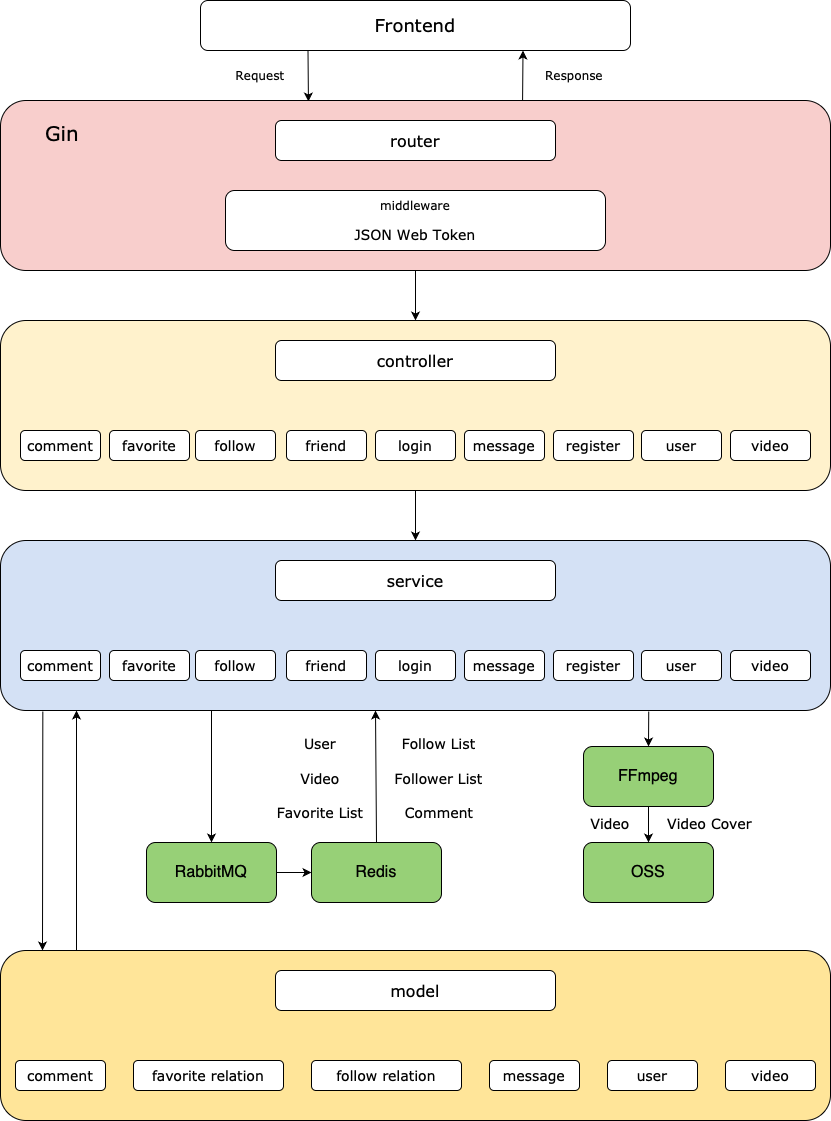

The diagram above was exported from draw.io. Its source (the exported page's mxGraphModel, read from the mxfile embedded in the PNG):
<mxGraphModel dx="954" dy="647" grid="0" gridSize="10" guides="1" tooltips="1" connect="1" arrows="1" fold="1" page="1" pageScale="1" pageWidth="850" pageHeight="1100" background="#FFFFFF" math="0" shadow="0">
  <root>
    <mxCell id="0" />
    <mxCell id="1" parent="0" />
    <mxCell id="_6umiTROOtZryw02VsF--36" style="edgeStyle=none;rounded=0;orthogonalLoop=1;jettySize=auto;html=1;exitX=0.25;exitY=1;exitDx=0;exitDy=0;entryX=0.371;entryY=0.006;entryDx=0;entryDy=0;entryPerimeter=0;" edge="1" parent="1" source="_6umiTROOtZryw02VsF--1" target="_6umiTROOtZryw02VsF--5">
      <mxGeometry relative="1" as="geometry" />
    </mxCell>
    <mxCell id="_6umiTROOtZryw02VsF--39" style="edgeStyle=none;rounded=0;orthogonalLoop=1;jettySize=auto;html=1;exitX=0.629;exitY=0.006;exitDx=0;exitDy=0;entryX=0.75;entryY=1;entryDx=0;entryDy=0;exitPerimeter=0;" edge="1" parent="1" source="_6umiTROOtZryw02VsF--5" target="_6umiTROOtZryw02VsF--1">
      <mxGeometry relative="1" as="geometry">
        <mxPoint x="534" y="152" as="sourcePoint" />
      </mxGeometry>
    </mxCell>
    <mxCell id="_6umiTROOtZryw02VsF--1" value="&lt;font color=&quot;#000000&quot; style=&quot;font-size: 18px;&quot;&gt;Frontend&lt;/font&gt;" style="rounded=1;whiteSpace=wrap;html=1;fillColor=#FFFFFF;fontColor=#ffffff;strokeColor=#000000;fontFamily=Verdana;fillStyle=solid;" vertex="1" parent="1">
      <mxGeometry x="210" y="50" width="430" height="50" as="geometry" />
    </mxCell>
    <mxCell id="_6umiTROOtZryw02VsF--72" style="edgeStyle=none;rounded=0;orthogonalLoop=1;jettySize=auto;html=1;exitX=0.5;exitY=1;exitDx=0;exitDy=0;entryX=0.5;entryY=0;entryDx=0;entryDy=0;" edge="1" parent="1" source="_6umiTROOtZryw02VsF--5" target="_6umiTROOtZryw02VsF--16">
      <mxGeometry relative="1" as="geometry" />
    </mxCell>
    <mxCell id="_6umiTROOtZryw02VsF--5" value="" style="rounded=1;whiteSpace=wrap;html=1;fillColor=#F8CECC;" vertex="1" parent="1">
      <mxGeometry x="10" y="150" width="830" height="170" as="geometry" />
    </mxCell>
    <mxCell id="_6umiTROOtZryw02VsF--12" value="&lt;font face=&quot;Verdana&quot;&gt;Request&lt;/font&gt;" style="text;html=1;strokeColor=none;fillColor=none;align=center;verticalAlign=middle;whiteSpace=wrap;rounded=0;" vertex="1" parent="1">
      <mxGeometry x="240" y="110" width="60" height="30" as="geometry" />
    </mxCell>
    <mxCell id="_6umiTROOtZryw02VsF--13" value="&lt;font face=&quot;Verdana&quot;&gt;Response&lt;/font&gt;" style="text;html=1;strokeColor=none;fillColor=none;align=center;verticalAlign=middle;whiteSpace=wrap;rounded=0;" vertex="1" parent="1">
      <mxGeometry x="554" y="110" width="60" height="30" as="geometry" />
    </mxCell>
    <mxCell id="_6umiTROOtZryw02VsF--14" value="&lt;font style=&quot;font-size: 16px;&quot; face=&quot;Verdana&quot;&gt;router&lt;/font&gt;" style="rounded=1;whiteSpace=wrap;html=1;fillColor=#FFFFFF;" vertex="1" parent="1">
      <mxGeometry x="285" y="170" width="280" height="40" as="geometry" />
    </mxCell>
    <mxCell id="_6umiTROOtZryw02VsF--15" value="&lt;font face=&quot;Verdana&quot;&gt;middleware&lt;/font&gt;&lt;br&gt;&lt;br&gt;&lt;font style=&quot;font-size: 14px;&quot; face=&quot;Verdana&quot;&gt;JSON Web Token&lt;/font&gt;" style="rounded=1;whiteSpace=wrap;html=1;fillColor=#FFFFFF;" vertex="1" parent="1">
      <mxGeometry x="235" y="240" width="380" height="60" as="geometry" />
    </mxCell>
    <mxCell id="_6umiTROOtZryw02VsF--73" style="edgeStyle=none;rounded=0;orthogonalLoop=1;jettySize=auto;html=1;exitX=0.5;exitY=1;exitDx=0;exitDy=0;entryX=0.5;entryY=0;entryDx=0;entryDy=0;" edge="1" parent="1" source="_6umiTROOtZryw02VsF--16" target="_6umiTROOtZryw02VsF--60">
      <mxGeometry relative="1" as="geometry" />
    </mxCell>
    <mxCell id="_6umiTROOtZryw02VsF--16" value="" style="rounded=1;whiteSpace=wrap;html=1;fillColor=#FFF2CC;" vertex="1" parent="1">
      <mxGeometry x="10" y="370" width="830" height="170" as="geometry" />
    </mxCell>
    <mxCell id="_6umiTROOtZryw02VsF--18" value="&lt;font style=&quot;font-size: 16px;&quot; face=&quot;Verdana&quot;&gt;controller&lt;/font&gt;" style="rounded=1;whiteSpace=wrap;html=1;fillColor=#FFFFFF;" vertex="1" parent="1">
      <mxGeometry x="285" y="390" width="280" height="40" as="geometry" />
    </mxCell>
    <mxCell id="_6umiTROOtZryw02VsF--19" value="&lt;font style=&quot;font-size: 20px;&quot; face=&quot;Verdana&quot;&gt;Gin&lt;/font&gt;" style="text;html=1;strokeColor=none;fillColor=none;align=center;verticalAlign=middle;whiteSpace=wrap;rounded=0;" vertex="1" parent="1">
      <mxGeometry x="42" y="167" width="60" height="30" as="geometry" />
    </mxCell>
    <mxCell id="_6umiTROOtZryw02VsF--60" value="" style="rounded=1;whiteSpace=wrap;html=1;fillColor=#D4E1F5;" vertex="1" parent="1">
      <mxGeometry x="10" y="590" width="830" height="170" as="geometry" />
    </mxCell>
    <mxCell id="_6umiTROOtZryw02VsF--61" value="&lt;font style=&quot;font-size: 16px;&quot; face=&quot;Verdana&quot;&gt;service&lt;/font&gt;" style="rounded=1;whiteSpace=wrap;html=1;fillColor=#FFFFFF;" vertex="1" parent="1">
      <mxGeometry x="285" y="610" width="280" height="40" as="geometry" />
    </mxCell>
    <mxCell id="_6umiTROOtZryw02VsF--74" value="" style="rounded=1;whiteSpace=wrap;html=1;fillColor=#FFE599;" vertex="1" parent="1">
      <mxGeometry x="10" y="1000" width="830" height="170" as="geometry" />
    </mxCell>
    <mxCell id="_6umiTROOtZryw02VsF--75" value="&lt;font style=&quot;font-size: 16px;&quot; face=&quot;Verdana&quot;&gt;model&lt;/font&gt;" style="rounded=1;whiteSpace=wrap;html=1;fillColor=#FFFFFF;" vertex="1" parent="1">
      <mxGeometry x="285" y="1020" width="280" height="40" as="geometry" />
    </mxCell>
    <mxCell id="_6umiTROOtZryw02VsF--85" value="" style="group" vertex="1" connectable="0" parent="1">
      <mxGeometry x="30" y="480" width="790" height="30" as="geometry" />
    </mxCell>
    <mxCell id="_6umiTROOtZryw02VsF--24" value="&lt;font face=&quot;Verdana&quot; style=&quot;font-size: 14px;&quot;&gt;video&lt;/font&gt;" style="rounded=1;whiteSpace=wrap;html=1;" vertex="1" parent="_6umiTROOtZryw02VsF--85">
      <mxGeometry x="710" width="80" height="30" as="geometry" />
    </mxCell>
    <mxCell id="_6umiTROOtZryw02VsF--21" value="&lt;font face=&quot;Verdana&quot; style=&quot;font-size: 14px;&quot;&gt;favorite&lt;br&gt;&lt;/font&gt;" style="rounded=1;whiteSpace=wrap;html=1;flipH=1;" vertex="1" parent="_6umiTROOtZryw02VsF--85">
      <mxGeometry x="89" width="80" height="30" as="geometry" />
    </mxCell>
    <mxCell id="_6umiTROOtZryw02VsF--22" value="&lt;font face=&quot;Verdana&quot; style=&quot;font-size: 14px;&quot;&gt;friend&lt;/font&gt;" style="rounded=1;whiteSpace=wrap;html=1;container=0;flipH=1;" vertex="1" parent="_6umiTROOtZryw02VsF--85">
      <mxGeometry x="266" width="80" height="30" as="geometry" />
    </mxCell>
    <mxCell id="_6umiTROOtZryw02VsF--25" value="&lt;font face=&quot;Verdana&quot; style=&quot;font-size: 14px;&quot;&gt;user&lt;/font&gt;" style="rounded=1;whiteSpace=wrap;html=1;flipH=1;" vertex="1" parent="_6umiTROOtZryw02VsF--85">
      <mxGeometry x="621" width="80" height="30" as="geometry" />
    </mxCell>
    <mxCell id="_6umiTROOtZryw02VsF--26" value="&lt;font face=&quot;Verdana&quot; style=&quot;font-size: 14px;&quot;&gt;register&lt;/font&gt;" style="rounded=1;whiteSpace=wrap;html=1;flipH=1;" vertex="1" parent="_6umiTROOtZryw02VsF--85">
      <mxGeometry x="533" width="80" height="30" as="geometry" />
    </mxCell>
    <mxCell id="_6umiTROOtZryw02VsF--27" value="&lt;font face=&quot;Verdana&quot; style=&quot;font-size: 14px;&quot;&gt;message&lt;/font&gt;" style="rounded=1;whiteSpace=wrap;html=1;flipH=1;" vertex="1" parent="_6umiTROOtZryw02VsF--85">
      <mxGeometry x="444" width="80" height="30" as="geometry" />
    </mxCell>
    <mxCell id="_6umiTROOtZryw02VsF--28" value="&lt;font face=&quot;Verdana&quot; style=&quot;font-size: 14px;&quot;&gt;login&lt;/font&gt;" style="rounded=1;whiteSpace=wrap;html=1;container=0;flipH=1;" vertex="1" parent="_6umiTROOtZryw02VsF--85">
      <mxGeometry x="355" width="80" height="30" as="geometry" />
    </mxCell>
    <mxCell id="_6umiTROOtZryw02VsF--20" value="&lt;font face=&quot;Verdana&quot; style=&quot;font-size: 14px;&quot;&gt;comment&lt;/font&gt;" style="rounded=1;whiteSpace=wrap;html=1;flipH=1;" vertex="1" parent="_6umiTROOtZryw02VsF--85">
      <mxGeometry width="80" height="30" as="geometry" />
    </mxCell>
    <mxCell id="_6umiTROOtZryw02VsF--23" value="&lt;font face=&quot;Verdana&quot; style=&quot;font-size: 14px;&quot;&gt;follow&lt;/font&gt;" style="rounded=1;whiteSpace=wrap;html=1;flipH=1;" vertex="1" parent="_6umiTROOtZryw02VsF--85">
      <mxGeometry x="175" width="80" height="30" as="geometry" />
    </mxCell>
    <mxCell id="_6umiTROOtZryw02VsF--86" value="" style="group" vertex="1" connectable="0" parent="1">
      <mxGeometry x="30" y="700" width="790" height="30" as="geometry" />
    </mxCell>
    <mxCell id="_6umiTROOtZryw02VsF--62" value="&lt;font face=&quot;Verdana&quot; style=&quot;font-size: 14px;&quot;&gt;video&lt;/font&gt;" style="rounded=1;whiteSpace=wrap;html=1;" vertex="1" parent="_6umiTROOtZryw02VsF--86">
      <mxGeometry x="710" width="80" height="30" as="geometry" />
    </mxCell>
    <mxCell id="_6umiTROOtZryw02VsF--63" value="&lt;font face=&quot;Verdana&quot; style=&quot;font-size: 14px;&quot;&gt;favorite&lt;br&gt;&lt;/font&gt;" style="rounded=1;whiteSpace=wrap;html=1;flipH=1;" vertex="1" parent="_6umiTROOtZryw02VsF--86">
      <mxGeometry x="89" width="80" height="30" as="geometry" />
    </mxCell>
    <mxCell id="_6umiTROOtZryw02VsF--64" value="&lt;font face=&quot;Verdana&quot; style=&quot;font-size: 14px;&quot;&gt;friend&lt;/font&gt;" style="rounded=1;whiteSpace=wrap;html=1;container=0;flipH=1;" vertex="1" parent="_6umiTROOtZryw02VsF--86">
      <mxGeometry x="266" width="80" height="30" as="geometry" />
    </mxCell>
    <mxCell id="_6umiTROOtZryw02VsF--65" value="&lt;font face=&quot;Verdana&quot; style=&quot;font-size: 14px;&quot;&gt;user&lt;/font&gt;" style="rounded=1;whiteSpace=wrap;html=1;flipH=1;" vertex="1" parent="_6umiTROOtZryw02VsF--86">
      <mxGeometry x="621" width="80" height="30" as="geometry" />
    </mxCell>
    <mxCell id="_6umiTROOtZryw02VsF--66" value="&lt;font face=&quot;Verdana&quot; style=&quot;font-size: 14px;&quot;&gt;register&lt;/font&gt;" style="rounded=1;whiteSpace=wrap;html=1;flipH=1;" vertex="1" parent="_6umiTROOtZryw02VsF--86">
      <mxGeometry x="533" width="80" height="30" as="geometry" />
    </mxCell>
    <mxCell id="_6umiTROOtZryw02VsF--67" value="&lt;font face=&quot;Verdana&quot; style=&quot;font-size: 14px;&quot;&gt;message&lt;/font&gt;" style="rounded=1;whiteSpace=wrap;html=1;flipH=1;" vertex="1" parent="_6umiTROOtZryw02VsF--86">
      <mxGeometry x="444" width="80" height="30" as="geometry" />
    </mxCell>
    <mxCell id="_6umiTROOtZryw02VsF--68" value="&lt;font face=&quot;Verdana&quot; style=&quot;font-size: 14px;&quot;&gt;login&lt;/font&gt;" style="rounded=1;whiteSpace=wrap;html=1;container=0;flipH=1;" vertex="1" parent="_6umiTROOtZryw02VsF--86">
      <mxGeometry x="355" width="80" height="30" as="geometry" />
    </mxCell>
    <mxCell id="_6umiTROOtZryw02VsF--69" value="&lt;font face=&quot;Verdana&quot; style=&quot;font-size: 14px;&quot;&gt;comment&lt;/font&gt;" style="rounded=1;whiteSpace=wrap;html=1;flipH=1;" vertex="1" parent="_6umiTROOtZryw02VsF--86">
      <mxGeometry width="80" height="30" as="geometry" />
    </mxCell>
    <mxCell id="_6umiTROOtZryw02VsF--70" value="&lt;font face=&quot;Verdana&quot; style=&quot;font-size: 14px;&quot;&gt;follow&lt;/font&gt;" style="rounded=1;whiteSpace=wrap;html=1;flipH=1;" vertex="1" parent="_6umiTROOtZryw02VsF--86">
      <mxGeometry x="175" width="80" height="30" as="geometry" />
    </mxCell>
    <mxCell id="_6umiTROOtZryw02VsF--87" value="" style="group" vertex="1" connectable="0" parent="1">
      <mxGeometry x="25" y="1110" width="800" height="30" as="geometry" />
    </mxCell>
    <mxCell id="_6umiTROOtZryw02VsF--76" value="&lt;font face=&quot;Verdana&quot; style=&quot;font-size: 14px;&quot;&gt;video&lt;/font&gt;" style="rounded=1;whiteSpace=wrap;html=1;" vertex="1" parent="_6umiTROOtZryw02VsF--87">
      <mxGeometry x="710" width="90" height="30" as="geometry" />
    </mxCell>
    <mxCell id="_6umiTROOtZryw02VsF--77" value="&lt;font face=&quot;Verdana&quot; style=&quot;font-size: 14px;&quot;&gt;favorite relation&lt;br&gt;&lt;/font&gt;" style="rounded=1;whiteSpace=wrap;html=1;flipH=1;" vertex="1" parent="_6umiTROOtZryw02VsF--87">
      <mxGeometry x="118" width="150" height="30" as="geometry" />
    </mxCell>
    <mxCell id="_6umiTROOtZryw02VsF--79" value="&lt;font face=&quot;Verdana&quot; style=&quot;font-size: 14px;&quot;&gt;user&lt;/font&gt;" style="rounded=1;whiteSpace=wrap;html=1;flipH=1;" vertex="1" parent="_6umiTROOtZryw02VsF--87">
      <mxGeometry x="592" width="90" height="30" as="geometry" />
    </mxCell>
    <mxCell id="_6umiTROOtZryw02VsF--81" value="&lt;font face=&quot;Verdana&quot; style=&quot;font-size: 14px;&quot;&gt;message&lt;/font&gt;" style="rounded=1;whiteSpace=wrap;html=1;flipH=1;" vertex="1" parent="_6umiTROOtZryw02VsF--87">
      <mxGeometry x="474" width="90" height="30" as="geometry" />
    </mxCell>
    <mxCell id="_6umiTROOtZryw02VsF--83" value="&lt;font face=&quot;Verdana&quot; style=&quot;font-size: 14px;&quot;&gt;comment&lt;/font&gt;" style="rounded=1;whiteSpace=wrap;html=1;flipH=1;" vertex="1" parent="_6umiTROOtZryw02VsF--87">
      <mxGeometry width="90" height="30" as="geometry" />
    </mxCell>
    <mxCell id="_6umiTROOtZryw02VsF--84" value="&lt;font face=&quot;Verdana&quot; style=&quot;font-size: 14px;&quot;&gt;follow relation&lt;/font&gt;" style="rounded=1;whiteSpace=wrap;html=1;flipH=1;" vertex="1" parent="_6umiTROOtZryw02VsF--87">
      <mxGeometry x="296" width="150" height="30" as="geometry" />
    </mxCell>
    <mxCell id="_6umiTROOtZryw02VsF--90" value="" style="endArrow=classic;html=1;rounded=0;exitX=0.051;exitY=1.006;exitDx=0;exitDy=0;exitPerimeter=0;" edge="1" parent="1" source="_6umiTROOtZryw02VsF--60">
      <mxGeometry width="50" height="50" relative="1" as="geometry">
        <mxPoint x="250" y="820" as="sourcePoint" />
        <mxPoint x="52" y="1000" as="targetPoint" />
      </mxGeometry>
    </mxCell>
    <mxCell id="_6umiTROOtZryw02VsF--91" value="" style="endArrow=classic;html=1;rounded=0;" edge="1" parent="1">
      <mxGeometry width="50" height="50" relative="1" as="geometry">
        <mxPoint x="86" y="1000" as="sourcePoint" />
        <mxPoint x="86" y="760" as="targetPoint" />
      </mxGeometry>
    </mxCell>
    <mxCell id="_6umiTROOtZryw02VsF--99" style="edgeStyle=none;rounded=0;orthogonalLoop=1;jettySize=auto;html=1;exitX=1;exitY=0.5;exitDx=0;exitDy=0;entryX=0;entryY=0.5;entryDx=0;entryDy=0;" edge="1" parent="1" source="_6umiTROOtZryw02VsF--92" target="_6umiTROOtZryw02VsF--98">
      <mxGeometry relative="1" as="geometry" />
    </mxCell>
    <mxCell id="_6umiTROOtZryw02VsF--106" style="edgeStyle=none;rounded=0;orthogonalLoop=1;jettySize=auto;html=1;exitX=0.5;exitY=0;exitDx=0;exitDy=0;entryX=0.5;entryY=0;entryDx=0;entryDy=0;" edge="1" parent="1" target="_6umiTROOtZryw02VsF--92">
      <mxGeometry relative="1" as="geometry">
        <mxPoint x="221" y="760" as="sourcePoint" />
      </mxGeometry>
    </mxCell>
    <mxCell id="_6umiTROOtZryw02VsF--92" value="&lt;font size=&quot;3&quot;&gt;&lt;span style=&quot;caret-color: rgb(255, 255, 255);&quot;&gt;RabbitMQ&lt;/span&gt;&lt;/font&gt;" style="rounded=1;whiteSpace=wrap;html=1;fillColor=#97D077;" vertex="1" parent="1">
      <mxGeometry x="156" y="892" width="130" height="60" as="geometry" />
    </mxCell>
    <mxCell id="_6umiTROOtZryw02VsF--102" style="edgeStyle=none;rounded=0;orthogonalLoop=1;jettySize=auto;html=1;exitX=0.5;exitY=0;exitDx=0;exitDy=0;" edge="1" parent="1" source="_6umiTROOtZryw02VsF--98">
      <mxGeometry relative="1" as="geometry">
        <mxPoint x="385" y="760" as="targetPoint" />
      </mxGeometry>
    </mxCell>
    <mxCell id="_6umiTROOtZryw02VsF--98" value="&lt;font size=&quot;3&quot;&gt;&lt;span style=&quot;caret-color: rgb(255, 255, 255);&quot;&gt;Redis&lt;/span&gt;&lt;/font&gt;" style="rounded=1;whiteSpace=wrap;html=1;fillColor=#97D077;" vertex="1" parent="1">
      <mxGeometry x="321" y="892" width="130" height="60" as="geometry" />
    </mxCell>
    <mxCell id="_6umiTROOtZryw02VsF--103" value="&lt;font face=&quot;Verdana&quot; style=&quot;font-size: 14px;&quot;&gt;User&lt;/font&gt;" style="text;html=1;strokeColor=none;fillColor=none;align=center;verticalAlign=middle;whiteSpace=wrap;rounded=0;" vertex="1" parent="1">
      <mxGeometry x="300" y="778" width="60" height="30" as="geometry" />
    </mxCell>
    <mxCell id="_6umiTROOtZryw02VsF--104" value="&lt;font face=&quot;Verdana&quot; style=&quot;font-size: 14px;&quot;&gt;Video&lt;/font&gt;" style="text;html=1;strokeColor=none;fillColor=none;align=center;verticalAlign=middle;whiteSpace=wrap;rounded=0;" vertex="1" parent="1">
      <mxGeometry x="300" y="813" width="60" height="30" as="geometry" />
    </mxCell>
    <mxCell id="_6umiTROOtZryw02VsF--105" value="&lt;font face=&quot;Verdana&quot; style=&quot;font-size: 14px;&quot;&gt;Favorite List&lt;/font&gt;" style="text;html=1;strokeColor=none;fillColor=none;align=center;verticalAlign=middle;whiteSpace=wrap;rounded=0;" vertex="1" parent="1">
      <mxGeometry x="279" y="847" width="102" height="30" as="geometry" />
    </mxCell>
    <mxCell id="_6umiTROOtZryw02VsF--107" value="&lt;font face=&quot;Verdana&quot; style=&quot;font-size: 14px;&quot;&gt;Comment&lt;/font&gt;" style="text;html=1;strokeColor=none;fillColor=none;align=center;verticalAlign=middle;whiteSpace=wrap;rounded=0;" vertex="1" parent="1">
      <mxGeometry x="401.75" y="847" width="93.5" height="30" as="geometry" />
    </mxCell>
    <mxCell id="_6umiTROOtZryw02VsF--108" value="&lt;font face=&quot;Verdana&quot; style=&quot;font-size: 14px;&quot;&gt;Follower List&lt;/font&gt;" style="text;html=1;strokeColor=none;fillColor=none;align=center;verticalAlign=middle;whiteSpace=wrap;rounded=0;" vertex="1" parent="1">
      <mxGeometry x="397.25" y="813" width="102.5" height="30" as="geometry" />
    </mxCell>
    <mxCell id="_6umiTROOtZryw02VsF--109" value="&lt;font face=&quot;Verdana&quot; style=&quot;font-size: 14px;&quot;&gt;Follow List&lt;/font&gt;" style="text;html=1;strokeColor=none;fillColor=none;align=center;verticalAlign=middle;whiteSpace=wrap;rounded=0;" vertex="1" parent="1">
      <mxGeometry x="400" y="778" width="97" height="30" as="geometry" />
    </mxCell>
    <mxCell id="_6umiTROOtZryw02VsF--110" value="&lt;font size=&quot;3&quot;&gt;&lt;span style=&quot;caret-color: rgb(255, 255, 255);&quot;&gt;OSS&lt;/span&gt;&lt;/font&gt;" style="rounded=1;whiteSpace=wrap;html=1;fillColor=#97D077;" vertex="1" parent="1">
      <mxGeometry x="593" y="892" width="130" height="60" as="geometry" />
    </mxCell>
    <mxCell id="_6umiTROOtZryw02VsF--112" value="&lt;font style=&quot;font-size: 14px;&quot; face=&quot;Verdana&quot;&gt;Video&lt;/font&gt;" style="text;html=1;strokeColor=none;fillColor=none;align=center;verticalAlign=middle;whiteSpace=wrap;rounded=0;" vertex="1" parent="1">
      <mxGeometry x="590" y="858" width="60" height="30" as="geometry" />
    </mxCell>
    <mxCell id="_6umiTROOtZryw02VsF--114" style="edgeStyle=none;rounded=0;orthogonalLoop=1;jettySize=auto;html=1;exitX=0.5;exitY=1;exitDx=0;exitDy=0;entryX=0.5;entryY=0;entryDx=0;entryDy=0;" edge="1" parent="1" source="_6umiTROOtZryw02VsF--113" target="_6umiTROOtZryw02VsF--110">
      <mxGeometry relative="1" as="geometry" />
    </mxCell>
    <mxCell id="_6umiTROOtZryw02VsF--115" style="edgeStyle=none;rounded=0;orthogonalLoop=1;jettySize=auto;html=1;exitX=0.781;exitY=1.006;exitDx=0;exitDy=0;entryX=0.5;entryY=0;entryDx=0;entryDy=0;exitPerimeter=0;" edge="1" parent="1" source="_6umiTROOtZryw02VsF--60" target="_6umiTROOtZryw02VsF--113">
      <mxGeometry relative="1" as="geometry" />
    </mxCell>
    <mxCell id="_6umiTROOtZryw02VsF--113" value="&lt;font size=&quot;3&quot;&gt;&lt;span style=&quot;caret-color: rgb(255, 255, 255);&quot;&gt;FFmpeg&lt;/span&gt;&lt;/font&gt;" style="rounded=1;whiteSpace=wrap;html=1;fillColor=#97D077;" vertex="1" parent="1">
      <mxGeometry x="593" y="796" width="130" height="60" as="geometry" />
    </mxCell>
    <mxCell id="_6umiTROOtZryw02VsF--116" value="&lt;font style=&quot;font-size: 14px;&quot; face=&quot;Verdana&quot;&gt;Video Cover&lt;/font&gt;" style="text;html=1;strokeColor=none;fillColor=none;align=center;verticalAlign=middle;whiteSpace=wrap;rounded=0;" vertex="1" parent="1">
      <mxGeometry x="666" y="858" width="107" height="30" as="geometry" />
    </mxCell>
  </root>
</mxGraphModel>